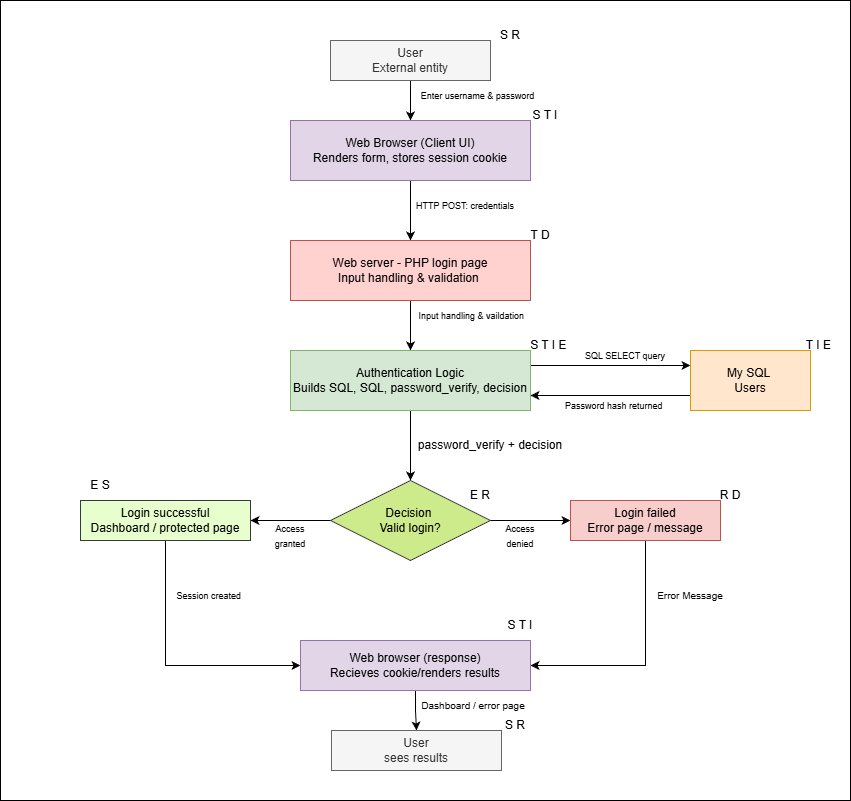

The diagram above was exported from draw.io. Its source (the exported page's mxGraphModel, read from the mxfile embedded in the PNG):
<mxGraphModel dx="2567" dy="1043" grid="1" gridSize="10" guides="1" tooltips="1" connect="1" arrows="1" fold="1" page="1" pageScale="1" pageWidth="850" pageHeight="1100" math="0" shadow="0">
  <root>
    <mxCell id="0" />
    <mxCell id="1" parent="0" />
    <mxCell id="r6DTg5K-LtnCpdktv8wK-46" parent="1" style="whiteSpace=wrap;html=1;" value="" vertex="1">
      <mxGeometry height="800" width="850" x="-90" y="40" as="geometry" />
    </mxCell>
    <mxCell id="r6DTg5K-LtnCpdktv8wK-3" edge="1" parent="1" source="r6DTg5K-LtnCpdktv8wK-1" style="edgeStyle=orthogonalEdgeStyle;rounded=0;orthogonalLoop=1;jettySize=auto;html=1;" target="r6DTg5K-LtnCpdktv8wK-2" value="">
      <mxGeometry relative="1" as="geometry" />
    </mxCell>
    <mxCell id="r6DTg5K-LtnCpdktv8wK-1" parent="1" style="whiteSpace=wrap;html=1;fillColor=#f5f5f5;fontColor=#333333;strokeColor=#666666;" value="User&lt;div&gt;External entity&lt;/div&gt;" vertex="1">
      <mxGeometry height="40" width="160" x="240" y="80" as="geometry" />
    </mxCell>
    <mxCell id="r6DTg5K-LtnCpdktv8wK-5" edge="1" parent="1" source="r6DTg5K-LtnCpdktv8wK-2" style="edgeStyle=orthogonalEdgeStyle;rounded=0;orthogonalLoop=1;jettySize=auto;html=1;" target="r6DTg5K-LtnCpdktv8wK-4" value="">
      <mxGeometry relative="1" as="geometry" />
    </mxCell>
    <mxCell id="r6DTg5K-LtnCpdktv8wK-2" parent="1" style="whiteSpace=wrap;html=1;fillColor=#e1d5e7;strokeColor=#9673a6;" value="Web Browser (Client UI)&lt;div&gt;Renders form, stores session cookie&lt;/div&gt;" vertex="1">
      <mxGeometry height="60" width="240" x="200" y="160" as="geometry" />
    </mxCell>
    <mxCell id="r6DTg5K-LtnCpdktv8wK-7" edge="1" parent="1" source="r6DTg5K-LtnCpdktv8wK-4" style="edgeStyle=orthogonalEdgeStyle;rounded=0;orthogonalLoop=1;jettySize=auto;html=1;" target="r6DTg5K-LtnCpdktv8wK-6" value="">
      <mxGeometry relative="1" as="geometry" />
    </mxCell>
    <mxCell id="r6DTg5K-LtnCpdktv8wK-4" parent="1" style="whiteSpace=wrap;html=1;fillColor=#FFD1CF;strokeColor=#b85450;" value="Web server - PHP login page&lt;div&gt;Input handling &amp;amp; validation&amp;nbsp;&lt;/div&gt;" vertex="1">
      <mxGeometry height="60" width="240" x="200" y="280" as="geometry" />
    </mxCell>
    <mxCell id="r6DTg5K-LtnCpdktv8wK-9" edge="1" parent="1" source="r6DTg5K-LtnCpdktv8wK-6" style="edgeStyle=orthogonalEdgeStyle;rounded=0;orthogonalLoop=1;jettySize=auto;html=1;" target="r6DTg5K-LtnCpdktv8wK-8" value="">
      <mxGeometry relative="1" as="geometry" />
    </mxCell>
    <mxCell id="r6DTg5K-LtnCpdktv8wK-20" edge="1" parent="1" source="r6DTg5K-LtnCpdktv8wK-6" style="edgeStyle=orthogonalEdgeStyle;rounded=0;orthogonalLoop=1;jettySize=auto;html=1;exitX=1;exitY=0.25;exitDx=0;exitDy=0;entryX=0;entryY=0.25;entryDx=0;entryDy=0;" target="r6DTg5K-LtnCpdktv8wK-19">
      <mxGeometry relative="1" as="geometry" />
    </mxCell>
    <mxCell id="r6DTg5K-LtnCpdktv8wK-6" parent="1" style="whiteSpace=wrap;html=1;fillColor=#d5e8d4;strokeColor=#82b366;" value="Authentication Logic&lt;div&gt;Builds SQL, SQL, password_verify, decision&lt;/div&gt;" vertex="1">
      <mxGeometry height="60" width="240" x="200" y="390" as="geometry" />
    </mxCell>
    <mxCell id="r6DTg5K-LtnCpdktv8wK-11" edge="1" parent="1" source="r6DTg5K-LtnCpdktv8wK-8" style="edgeStyle=orthogonalEdgeStyle;rounded=0;orthogonalLoop=1;jettySize=auto;html=1;" target="r6DTg5K-LtnCpdktv8wK-10" value="">
      <mxGeometry relative="1" as="geometry" />
    </mxCell>
    <mxCell id="r6DTg5K-LtnCpdktv8wK-13" edge="1" parent="1" source="r6DTg5K-LtnCpdktv8wK-8" style="edgeStyle=orthogonalEdgeStyle;rounded=0;orthogonalLoop=1;jettySize=auto;html=1;" target="r6DTg5K-LtnCpdktv8wK-12" value="">
      <mxGeometry relative="1" as="geometry" />
    </mxCell>
    <mxCell id="r6DTg5K-LtnCpdktv8wK-8" parent="1" style="rhombus;whiteSpace=wrap;html=1;fillColor=#cdeb8b;strokeColor=#36393d;" value="Decision&amp;nbsp;&lt;div&gt;Valid login?&lt;/div&gt;" vertex="1">
      <mxGeometry height="80" width="160" x="240" y="520" as="geometry" />
    </mxCell>
    <mxCell id="r6DTg5K-LtnCpdktv8wK-15" edge="1" parent="1" source="r6DTg5K-LtnCpdktv8wK-10" style="edgeStyle=orthogonalEdgeStyle;rounded=0;orthogonalLoop=1;jettySize=auto;html=1;exitX=0.5;exitY=1;exitDx=0;exitDy=0;entryX=1;entryY=0.5;entryDx=0;entryDy=0;" target="r6DTg5K-LtnCpdktv8wK-14">
      <mxGeometry relative="1" as="geometry" />
    </mxCell>
    <mxCell id="r6DTg5K-LtnCpdktv8wK-10" parent="1" style="whiteSpace=wrap;html=1;fillColor=#f8cecc;strokeColor=#b85450;" value="Login failed&lt;div&gt;Error page / message&lt;/div&gt;" vertex="1">
      <mxGeometry height="40" width="150" x="480" y="540" as="geometry" />
    </mxCell>
    <mxCell id="r6DTg5K-LtnCpdktv8wK-16" edge="1" parent="1" source="r6DTg5K-LtnCpdktv8wK-12" style="edgeStyle=orthogonalEdgeStyle;rounded=0;orthogonalLoop=1;jettySize=auto;html=1;exitX=0.5;exitY=1;exitDx=0;exitDy=0;entryX=0;entryY=0.5;entryDx=0;entryDy=0;" target="r6DTg5K-LtnCpdktv8wK-14">
      <mxGeometry relative="1" as="geometry" />
    </mxCell>
    <mxCell id="r6DTg5K-LtnCpdktv8wK-12" parent="1" style="whiteSpace=wrap;html=1;fillColor=#E6FFCC;strokeColor=#36393d;" value="Login successful&lt;div&gt;Dashboard / protected page&lt;/div&gt;" vertex="1">
      <mxGeometry height="40" width="170" x="-10" y="540" as="geometry" />
    </mxCell>
    <mxCell id="r6DTg5K-LtnCpdktv8wK-18" edge="1" parent="1" source="r6DTg5K-LtnCpdktv8wK-14" style="edgeStyle=orthogonalEdgeStyle;rounded=0;orthogonalLoop=1;jettySize=auto;html=1;" target="r6DTg5K-LtnCpdktv8wK-17" value="">
      <mxGeometry relative="1" as="geometry" />
    </mxCell>
    <mxCell id="r6DTg5K-LtnCpdktv8wK-14" parent="1" style="whiteSpace=wrap;html=1;fillColor=#e1d5e7;strokeColor=#9673a6;" value="Web browser (response)&lt;div&gt;Recieves cookie/renders results&lt;/div&gt;" vertex="1">
      <mxGeometry height="50" width="230" x="210" y="680" as="geometry" />
    </mxCell>
    <mxCell id="r6DTg5K-LtnCpdktv8wK-17" parent="1" style="whiteSpace=wrap;html=1;fillColor=#f5f5f5;fontColor=#333333;strokeColor=#666666;" value="User&lt;div&gt;sees results&lt;/div&gt;" vertex="1">
      <mxGeometry height="40" width="170" x="241" y="770" as="geometry" />
    </mxCell>
    <mxCell id="r6DTg5K-LtnCpdktv8wK-21" edge="1" parent="1" source="r6DTg5K-LtnCpdktv8wK-19" style="edgeStyle=orthogonalEdgeStyle;rounded=0;orthogonalLoop=1;jettySize=auto;html=1;exitX=0;exitY=0.75;exitDx=0;exitDy=0;entryX=1;entryY=0.75;entryDx=0;entryDy=0;" target="r6DTg5K-LtnCpdktv8wK-6">
      <mxGeometry relative="1" as="geometry" />
    </mxCell>
    <mxCell id="r6DTg5K-LtnCpdktv8wK-19" parent="1" style="whiteSpace=wrap;html=1;fillColor=#ffe6cc;strokeColor=#d79b00;" value="My SQL&amp;nbsp;&lt;div&gt;Users&lt;/div&gt;" vertex="1">
      <mxGeometry height="60" width="120" x="600" y="390" as="geometry" />
    </mxCell>
    <mxCell id="r6DTg5K-LtnCpdktv8wK-22" parent="1" style="text;html=1;whiteSpace=wrap;strokeColor=none;fillColor=none;align=center;verticalAlign=middle;rounded=0;" value="S R" vertex="1">
      <mxGeometry height="30" width="60" x="390" y="60" as="geometry" />
    </mxCell>
    <mxCell id="r6DTg5K-LtnCpdktv8wK-23" parent="1" style="text;html=1;whiteSpace=wrap;strokeColor=none;fillColor=none;align=center;verticalAlign=middle;rounded=0;" value="S T I" vertex="1">
      <mxGeometry height="30" width="60" x="425" y="140" as="geometry" />
    </mxCell>
    <mxCell id="r6DTg5K-LtnCpdktv8wK-24" parent="1" style="text;html=1;whiteSpace=wrap;strokeColor=none;fillColor=none;align=center;verticalAlign=middle;rounded=0;" value="T D" vertex="1">
      <mxGeometry height="30" width="60" x="420" y="260" as="geometry" />
    </mxCell>
    <mxCell id="r6DTg5K-LtnCpdktv8wK-25" parent="1" style="text;html=1;whiteSpace=wrap;strokeColor=none;fillColor=none;align=center;verticalAlign=middle;rounded=0;" value="S T I E&amp;nbsp;" vertex="1">
      <mxGeometry height="30" width="60" x="430" y="370" as="geometry" />
    </mxCell>
    <mxCell id="r6DTg5K-LtnCpdktv8wK-26" parent="1" style="text;html=1;whiteSpace=wrap;strokeColor=none;fillColor=none;align=center;verticalAlign=middle;rounded=0;" value="T I E&amp;nbsp;" vertex="1">
      <mxGeometry height="30" width="60" x="700" y="370" as="geometry" />
    </mxCell>
    <mxCell id="r6DTg5K-LtnCpdktv8wK-27" parent="1" style="text;html=1;whiteSpace=wrap;strokeColor=none;fillColor=none;align=center;verticalAlign=middle;rounded=0;" value="E R" vertex="1">
      <mxGeometry height="30" width="60" x="360" y="520" as="geometry" />
    </mxCell>
    <mxCell id="r6DTg5K-LtnCpdktv8wK-28" parent="1" style="text;html=1;whiteSpace=wrap;strokeColor=none;fillColor=none;align=center;verticalAlign=middle;rounded=0;" value="R D" vertex="1">
      <mxGeometry height="30" width="60" x="610" y="520" as="geometry" />
    </mxCell>
    <mxCell id="r6DTg5K-LtnCpdktv8wK-29" parent="1" style="text;html=1;whiteSpace=wrap;strokeColor=none;fillColor=none;align=center;verticalAlign=middle;rounded=0;" value="E S" vertex="1">
      <mxGeometry height="30" width="60" x="-20" y="510" as="geometry" />
    </mxCell>
    <mxCell id="r6DTg5K-LtnCpdktv8wK-30" edge="1" parent="1" source="r6DTg5K-LtnCpdktv8wK-26" style="edgeStyle=orthogonalEdgeStyle;rounded=0;orthogonalLoop=1;jettySize=auto;html=1;exitX=0.5;exitY=1;exitDx=0;exitDy=0;" target="r6DTg5K-LtnCpdktv8wK-26">
      <mxGeometry relative="1" as="geometry" />
    </mxCell>
    <mxCell id="r6DTg5K-LtnCpdktv8wK-31" parent="1" style="text;html=1;whiteSpace=wrap;strokeColor=none;fillColor=none;align=center;verticalAlign=middle;rounded=0;" value="S T I" vertex="1">
      <mxGeometry height="30" width="60" x="400" y="650" as="geometry" />
    </mxCell>
    <mxCell id="r6DTg5K-LtnCpdktv8wK-32" parent="1" style="text;html=1;whiteSpace=wrap;strokeColor=none;fillColor=none;align=center;verticalAlign=middle;rounded=0;" value="S R" vertex="1">
      <mxGeometry height="30" width="60" x="395" y="750" as="geometry" />
    </mxCell>
    <mxCell id="r6DTg5K-LtnCpdktv8wK-33" parent="1" style="text;html=1;whiteSpace=wrap;strokeColor=none;fillColor=none;align=center;verticalAlign=middle;rounded=0;" value="&lt;font style=&quot;font-size: 9px;&quot;&gt;Enter username &amp;amp; password&lt;/font&gt;" vertex="1">
      <mxGeometry height="30" width="125" x="325" y="120" as="geometry" />
    </mxCell>
    <mxCell id="r6DTg5K-LtnCpdktv8wK-34" parent="1" style="text;html=1;whiteSpace=wrap;strokeColor=none;fillColor=none;align=center;verticalAlign=middle;rounded=0;" value="&lt;font style=&quot;font-size: 9px;&quot;&gt;HTTP POST: credentials&lt;/font&gt;" vertex="1">
      <mxGeometry height="30" width="110" x="320" y="230" as="geometry" />
    </mxCell>
    <mxCell id="r6DTg5K-LtnCpdktv8wK-35" parent="1" style="text;html=1;whiteSpace=wrap;strokeColor=none;fillColor=none;align=center;verticalAlign=middle;rounded=0;" value="&lt;font style=&quot;font-size: 9px;&quot;&gt;Input handling &amp;amp; vaildation&amp;nbsp;&lt;/font&gt;" vertex="1">
      <mxGeometry height="30" width="125" x="320" y="340" as="geometry" />
    </mxCell>
    <mxCell id="r6DTg5K-LtnCpdktv8wK-36" parent="1" style="text;html=1;whiteSpace=wrap;strokeColor=none;fillColor=none;align=center;verticalAlign=middle;rounded=0;" value="&lt;font style=&quot;font-size: 9px;&quot;&gt;SQL SELECT query&lt;/font&gt;" vertex="1">
      <mxGeometry height="30" width="110" x="480" y="380" as="geometry" />
    </mxCell>
    <mxCell id="r6DTg5K-LtnCpdktv8wK-38" parent="1" style="text;html=1;whiteSpace=wrap;strokeColor=none;fillColor=none;align=center;verticalAlign=middle;rounded=0;" value="&lt;font style=&quot;font-size: 9px;&quot;&gt;Password hash returned&amp;nbsp;&lt;/font&gt;" vertex="1">
      <mxGeometry height="30" width="140" x="455" y="430" as="geometry" />
    </mxCell>
    <mxCell id="r6DTg5K-LtnCpdktv8wK-39" parent="1" style="text;html=1;whiteSpace=wrap;strokeColor=none;fillColor=none;align=center;verticalAlign=middle;rounded=0;" value="password_verify + decision" vertex="1">
      <mxGeometry height="30" width="160" x="320" y="470" as="geometry" />
    </mxCell>
    <mxCell id="r6DTg5K-LtnCpdktv8wK-40" parent="1" style="text;html=1;whiteSpace=wrap;strokeColor=none;fillColor=none;align=center;verticalAlign=middle;rounded=0;" value="&lt;font style=&quot;font-size: 9px;&quot;&gt;Access denied&lt;/font&gt;" vertex="1">
      <mxGeometry height="30" width="60" x="400" y="560" as="geometry" />
    </mxCell>
    <mxCell id="r6DTg5K-LtnCpdktv8wK-41" parent="1" style="text;html=1;whiteSpace=wrap;strokeColor=none;fillColor=none;align=center;verticalAlign=middle;rounded=0;" value="&lt;font style=&quot;font-size: 9px;&quot;&gt;Access granted&lt;/font&gt;" vertex="1">
      <mxGeometry height="30" width="60" x="170" y="560" as="geometry" />
    </mxCell>
    <mxCell id="r6DTg5K-LtnCpdktv8wK-42" parent="1" style="text;html=1;whiteSpace=wrap;strokeColor=none;fillColor=none;align=center;verticalAlign=middle;rounded=0;" value="&lt;font style=&quot;font-size: 9px;&quot;&gt;Session created&amp;nbsp;&lt;/font&gt;" vertex="1">
      <mxGeometry height="30" width="80" x="80" y="620" as="geometry" />
    </mxCell>
    <mxCell id="r6DTg5K-LtnCpdktv8wK-43" parent="1" style="text;html=1;whiteSpace=wrap;strokeColor=none;fillColor=none;align=center;verticalAlign=middle;rounded=0;" value="&lt;font size=&quot;1&quot;&gt;Error Message&lt;/font&gt;" vertex="1">
      <mxGeometry height="30" width="80" x="560" y="620" as="geometry" />
    </mxCell>
    <mxCell id="r6DTg5K-LtnCpdktv8wK-45" parent="1" style="text;html=1;whiteSpace=wrap;strokeColor=none;fillColor=none;align=center;verticalAlign=middle;rounded=0;" value="&lt;font size=&quot;1&quot;&gt;Dashboard / error page&lt;/font&gt;" vertex="1">
      <mxGeometry height="30" width="110" x="327.5" y="730" as="geometry" />
    </mxCell>
  </root>
</mxGraphModel>